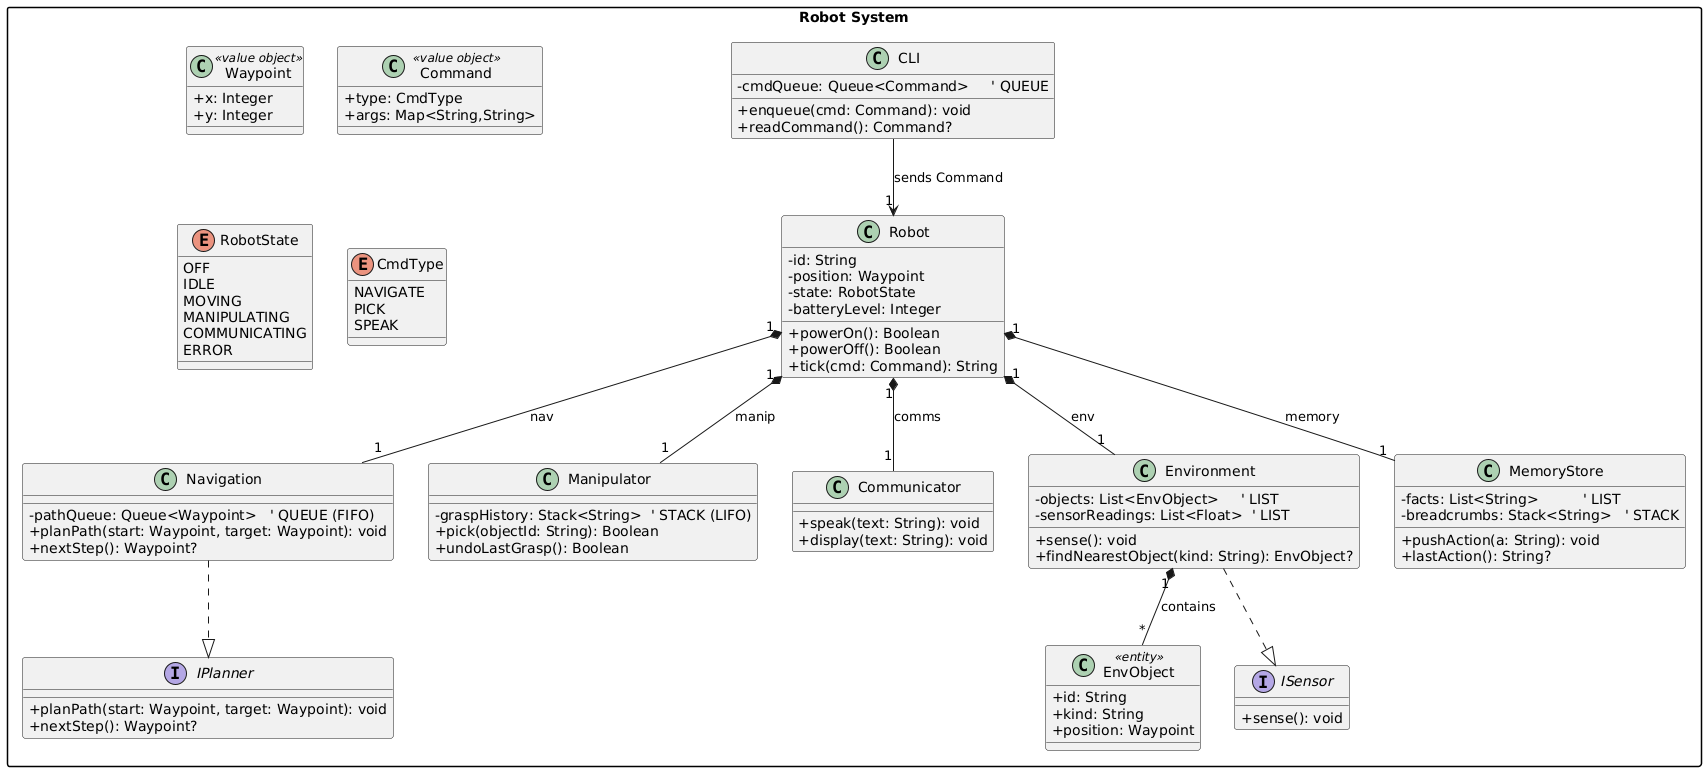

The diagram above was rendered by PlantUML. Its source (embedded in the PNG):
@startuml
skinparam packageStyle rectangle
skinparam classAttributeIconSize 0

package "Robot System" {

  ' ===== Value Objects / Entities / Enums =====
  class Waypoint <<value object>> {
    + x: Integer
    + y: Integer
  }

  class Command <<value object>> {
    + type: CmdType
    + args: Map<String,String>
  }

  class EnvObject <<entity>> {
    + id: String
    + kind: String
    + position: Waypoint
  }

  enum RobotState {
    OFF
    IDLE
    MOVING
    MANIPULATING
    COMMUNICATING
    ERROR
  }

  enum CmdType {
    NAVIGATE
    PICK
    SPEAK
  }

  ' ===== Interfaces for testability =====
  interface IPlanner {
    + planPath(start: Waypoint, target: Waypoint): void
    + nextStep(): Waypoint?
  }

  interface ISensor {
    + sense(): void
  }

  ' ===== Core Classes =====
  class Robot {
    - id: String
    - position: Waypoint
    - state: RobotState
    - batteryLevel: Integer
    ' composition links below
    + powerOn(): Boolean
    + powerOff(): Boolean
    + tick(cmd: Command): String
  }

  class Navigation {
    - pathQueue: Queue<Waypoint>   ' QUEUE (FIFO)
    + planPath(start: Waypoint, target: Waypoint): void
    + nextStep(): Waypoint?
  }

  class Manipulator {
    - graspHistory: Stack<String>  ' STACK (LIFO)
    + pick(objectId: String): Boolean
    + undoLastGrasp(): Boolean
  }

  class Communicator {
    + speak(text: String): void
    + display(text: String): void
  }

  class Environment {
    - objects: List<EnvObject>     ' LIST
    - sensorReadings: List<Float>  ' LIST
    + sense(): void
    + findNearestObject(kind: String): EnvObject?
  }

  class MemoryStore {
    - facts: List<String>          ' LIST
    - breadcrumbs: Stack<String>   ' STACK
    + pushAction(a: String): void
    + lastAction(): String?
  }

  class CLI {
    - cmdQueue: Queue<Command>     ' QUEUE
    + enqueue(cmd: Command): void
    + readCommand(): Command?
  }

  ' ===== Realizations (Navigation/Environment implement interfaces) =====
  Navigation ..|> IPlanner
  Environment ..|> ISensor

  ' ===== Composition: Robot owns its subsystems (filled diamonds at Robot) =====
  Robot "1" *-- "1" Navigation     : nav
  Robot "1" *-- "1" Manipulator    : manip
  Robot "1" *-- "1" Communicator   : comms
  Robot "1" *-- "1" Environment    : env
  Robot "1" *-- "1" MemoryStore    : memory

  ' ===== Associations with cardinalities/roles =====
  Environment "1" *-- "*" EnvObject : contains
  CLI --> "1" Robot : sends Command
}
@enduml